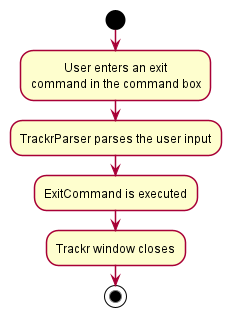

The diagram above was rendered by PlantUML. Its source (embedded in the PNG):
@startuml








skinparam BackgroundColor #FFFFFFF

skinparam Shadowing false

skinparam Class {
    FontColor #FFFFFF
    BorderThickness 1
    BorderColor #FFFFFF
    StereotypeFontColor #FFFFFF
    FontName Arial
}

skinparam Actor {
    BorderColor #000000
    Color #000000
    FontName Arial
}

skinparam Sequence {
    MessageAlign center
    BoxFontSize 15
    BoxPadding 0
    BoxFontColor #FFFFFF
    FontName Arial
}

skinparam Participant {
    FontColor #FFFFFFF
    Padding 20
}

skinparam MinClassWidth 50
skinparam ParticipantPadding 10
skinparam Shadowing false
skinparam DefaultTextAlignment center
skinparam packageStyle Rectangle

hide footbox
hide members
hide circle

start

:User enters an exit
command in the command box;

:TrackrParser parses the user input;

:ExitCommand is executed;

:Trackr window closes;

stop
@enduml